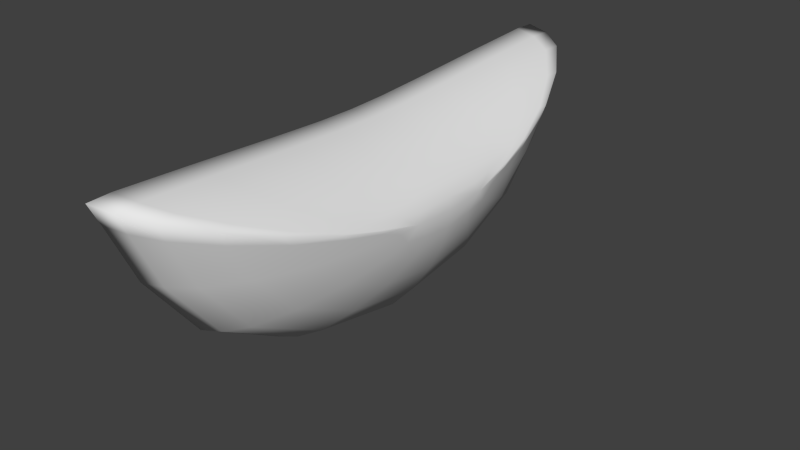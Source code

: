 # Source: buabuae4.blend  (saved by Blender 2.76.0; exported with 4.5.12 LTS)
import bpy
from mathutils import Matrix  # noqa: F401  (used for matrix-valued properties, if any)

bpy.ops.wm.read_factory_settings(use_empty=True)
scene = bpy.context.scene
scene.name = 'Scene'

# ---- collections
col_collection_1 = bpy.data.collections.new('Collection 1'); scene.collection.children.link(col_collection_1)

# ---- world
world_world = bpy.data.worlds.new('World'); scene.world = world_world
world_world.color = (0.05088, 0.05088, 0.05088)
world_world.use_sun_shadow = False
world_world.sun_shadow_jitter_overblur = 0.0
world_world.cycles.sampling_method = 'MANUAL'
world_world.cycles.sample_map_resolution = 256

# ---- meshes
me_circle = bpy.data.meshes.new('Circle')
me_circle.from_pydata([(-0.6952, -1.375, 0.7271), (-0.3247, -0.9498, 0.9618), (0.2407, -0.5104, 0.7271), (-0.6794, -0.9041, 0.7271), (-0.3152, -1.192, 0.7271), (-0.6414, -0.2104, 0.7271), (-0.4441, -0.6368, 1.123), (-0.598, -1.12, 0.9618), (-0.5867, -0.7829, 0.9618), (-0.5594, -0.2185, 0.9618), (0.07044, -0.3941, 0.9618), (-0.3392, -0.2128, 1.167), (-0.4393, -0.5154, 1.123), (-0.4344, -0.1954, 1.123), (-0.1594, -0.1856, 1.123), (-0.3261, -0.5025, 1.123), (-0.6952, 1.375, 0.7271), (-0.3148, 0.9498, 0.9618), (0.2506, 0.5104, 0.7271), (-0.6794, 0.9041, 0.7271), (-0.3053, 1.192, 0.7271), (-0.6414, 0.2104, 0.7271), (-0.4441, 0.6368, 1.123), (-0.598, 1.12, 0.9618), (-0.5867, 0.7829, 0.9618), (-0.5594, 0.2185, 0.9618), (0.08032, 0.3941, 0.9618), (-0.3392, 0.2128, 1.167), (-0.4393, 0.5154, 1.123), (-0.4344, 0.1954, 1.123), (-0.1594, 0.1856, 1.123), (-0.3261, 0.5025, 1.123), (-0.6641, -1.298, 0.8447), (-0.6151, -0.2154, 0.8447), (-0.6529, -0.2046, 0.6093), (-0.6925, -0.9121, 0.6093), (-0.709, -1.402, 0.6093), (0.2857, -0.5167, 0.6093), (-0.3236, -1.121, 0.8447), (-0.6497, -0.8698, 0.8447), (0.1756, -0.4781, 0.8447), (-0.5691, -0.4688, 0.9618), (0.3381, 0.0, 0.7271), (0.006762, -0.9359, 0.7271), (-0.6984, -1.263, 0.7271), (-0.6549, -0.4891, 0.7271), (-0.6373, 0.0, 0.7271), (-0.3031, -1.212, 0.6093), (-0.5932, -1.323, 0.7271), (-0.5178, -0.8854, 1.06), (-0.493, -0.2138, 1.06), (-0.3238, -0.7268, 1.06), (-0.51, -0.6594, 1.06), (-0.04962, -0.287, 1.06), (-0.4335, -0.3731, 1.123), (-0.0943, -0.7301, 0.9618), (-0.5246, -1.073, 0.9618), (-0.6002, -1.04, 0.9618), (-0.5566, 0.0, 0.9618), (0.1389, 0.0, 0.9618), (-0.3827, -0.403, 1.156), (-0.3833, -0.1871, 1.156), (-0.3313, -0.3175, 1.156), (-0.3804, -0.3625, 1.156), (-0.2566, -0.1431, 1.156), (-0.3276, 3.725e-09, 1.167), (-0.4125, -0.6016, 1.123), (-0.4451, -0.608, 1.123), (-0.4366, 0.0, 1.123), (-0.1329, 0.0, 1.123), (-0.2275, -0.3576, 1.123), (-0.6641, 1.298, 0.8447), (-0.6151, 0.2154, 0.8447), (-0.6529, 0.2046, 0.6093), (-0.6925, 0.9121, 0.6093), (-0.709, 1.402, 0.6093), (0.2857, 0.5167, 0.6093), (-0.3088, 1.121, 0.8447), (-0.6497, 0.8698, 0.8447), (0.1904, 0.4781, 0.8447), (-0.5691, 0.4688, 0.9618), (0.02157, 0.9359, 0.7271), (-0.6984, 1.263, 0.7271), (-0.6549, 0.4891, 0.7271), (-0.3031, 1.212, 0.6093), (-0.5907, 1.323, 0.7271), (-0.5178, 0.8854, 1.06), (-0.493, 0.2138, 1.06), (-0.3213, 0.7268, 1.06), (-0.51, 0.6594, 1.06), (-0.04715, 0.287, 1.06), (-0.4335, 0.3731, 1.123), (-0.07949, 0.7301, 0.9618), (-0.5221, 1.073, 0.9618), (-0.6002, 1.04, 0.9618), (-0.3827, 0.403, 1.156), (-0.3833, 0.1871, 1.156), (-0.3313, 0.3175, 1.156), (-0.3804, 0.3625, 1.156), (-0.2566, 0.1431, 1.156), (-0.4125, 0.6016, 1.123), (-0.4451, 0.608, 1.123), (-0.2275, 0.3576, 1.123), (-0.6669, -1.196, 0.8447), (-0.6274, -0.4867, 0.8447), (-0.667, -0.4837, 0.6093), (-0.7122, -1.286, 0.6093), (0.03967, -0.9488, 0.6093), (-0.03496, -0.878, 0.8447), (-0.5725, -1.248, 0.8447), (-0.6002, -1.348, 0.6093), (-0.4658, -0.8428, 1.06), (-0.5193, -0.8318, 1.06), (-0.4984, -0.4321, 1.06), (-0.1617, -0.5405, 1.06), (-0.3774, -0.4374, 1.147), (-0.4011, -0.4588, 1.147), (-0.3973, -0.3075, 1.147), (-0.2708, -0.2636, 1.147), (-0.6669, 1.196, 0.8447), (-0.6274, 0.4867, 0.8447), (-0.6487, 0.0, 0.6093), (-0.667, 0.4837, 0.6093), (-0.7122, 1.286, 0.6093), (0.03967, 0.9488, 0.6093), (0.3846, 0.0, 0.6093), (-0.6115, -9.313e-10, 0.8447), (-0.01274, 0.878, 0.8447), (0.2651, 0.0, 0.8447), (-0.5688, 1.248, 0.8447), (-0.6002, 1.348, 0.6093), (-0.4652, 0.8428, 1.06), (-0.5193, 0.8318, 1.06), (-0.4984, 0.4321, 1.06), (-0.4919, 0.0, 1.06), (-0.158, 0.5405, 1.06), (-0.005471, 1.863e-09, 1.06), (-0.3774, 0.4374, 1.147), (-0.4011, 0.4588, 1.147), (-0.3973, 0.3075, 1.147), (-0.3841, 1.863e-09, 1.156), (-0.2708, 0.2636, 1.147), (-0.241, 9.313e-10, 1.156)], [], [(0, 44, 106, 36), (0, 36, 110, 48), (0, 48, 109, 32), (0, 32, 103, 44), (1, 56, 109, 38), (1, 38, 108, 55), (1, 55, 114, 51), (1, 51, 111, 56), (2, 43, 107, 37), (2, 37, 125, 42), (2, 42, 128, 40), (2, 40, 108, 43), (3, 45, 105, 35), (3, 35, 106, 44), (3, 44, 103, 39), (3, 39, 104, 45), (4, 48, 110, 47), (4, 47, 107, 43), (4, 43, 108, 38), (4, 38, 109, 48), (5, 46, 121, 34), (5, 34, 105, 45), (5, 45, 104, 33), (5, 33, 126, 46), (6, 67, 112, 49), (6, 49, 111, 66), (6, 66, 115, 60), (6, 60, 116, 67), (7, 57, 103, 32), (7, 32, 109, 56), (7, 56, 111, 49), (7, 49, 112, 57), (8, 41, 104, 39), (8, 39, 103, 57), (8, 57, 112, 52), (8, 52, 113, 41), (9, 58, 126, 33), (9, 33, 104, 41), (9, 41, 113, 50), (9, 50, 134, 58), (10, 55, 108, 40), (10, 40, 128, 59), (10, 59, 136, 53), (10, 53, 114, 55), (11, 61, 117, 63), (11, 63, 116, 60), (11, 60, 115, 62), (11, 62, 118, 64), (11, 64, 142, 65), (11, 65, 140, 61), (12, 54, 113, 52), (12, 52, 112, 67), (12, 67, 116, 63), (12, 63, 117, 54), (13, 68, 134, 50), (13, 50, 113, 54), (13, 54, 117, 61), (13, 61, 140, 68), (14, 70, 114, 53), (14, 53, 136, 69), (14, 69, 142, 64), (14, 64, 118, 70), (15, 66, 111, 51), (15, 51, 114, 70), (15, 70, 118, 62), (15, 62, 115, 66), (16, 75, 123, 82), (16, 82, 119, 71), (16, 71, 129, 85), (16, 85, 130, 75), (17, 77, 129, 93), (17, 93, 131, 88), (17, 88, 135, 92), (17, 92, 127, 77), (18, 76, 124, 81), (18, 81, 127, 79), (18, 79, 128, 42), (18, 42, 125, 76), (19, 74, 122, 83), (19, 83, 120, 78), (19, 78, 119, 82), (19, 82, 123, 74), (20, 84, 130, 85), (20, 85, 129, 77), (20, 77, 127, 81), (20, 81, 124, 84), (21, 73, 121, 46), (21, 46, 126, 72), (21, 72, 120, 83), (21, 83, 122, 73), (22, 86, 132, 101), (22, 101, 138, 95), (22, 95, 137, 100), (22, 100, 131, 86), (23, 71, 119, 94), (23, 94, 132, 86), (23, 86, 131, 93), (23, 93, 129, 71), (24, 78, 120, 80), (24, 80, 133, 89), (24, 89, 132, 94), (24, 94, 119, 78), (25, 72, 126, 58), (25, 58, 134, 87), (25, 87, 133, 80), (25, 80, 120, 72), (26, 79, 127, 92), (26, 92, 135, 90), (26, 90, 136, 59), (26, 59, 128, 79), (27, 98, 139, 96), (27, 96, 140, 65), (27, 65, 142, 99), (27, 99, 141, 97), (27, 97, 137, 95), (27, 95, 138, 98), (28, 89, 133, 91), (28, 91, 139, 98), (28, 98, 138, 101), (28, 101, 132, 89), (29, 87, 134, 68), (29, 68, 140, 96), (29, 96, 139, 91), (29, 91, 133, 87), (30, 90, 135, 102), (30, 102, 141, 99), (30, 99, 142, 69), (30, 69, 136, 90), (31, 88, 131, 100), (31, 100, 137, 97), (31, 97, 141, 102), (31, 102, 135, 88), (34, 121, 73, 122, 74, 123, 75, 130, 84, 124, 76, 125, 37, 107, 47, 110, 36, 106, 35, 105)])
me_circle.polygons.foreach_set('use_smooth', [True] * 133)
me_circle.use_remesh_preserve_volume = False
me_circle.use_remesh_preserve_attributes = False
me_circle.use_mirror_vertex_groups = False
me_circle.update()

# ---- objects
ob_circle = bpy.data.objects.new('Circle', me_circle)

# ---- transforms, parenting, visibility, modifiers, constraints
ob_circle.location = (0.0, 0.0, 0.0)
ob_circle.rotation_euler = (-0.0, 1.571, 0.0)
ob_circle.lineart.crease_threshold = 0.0

# ---- collection membership
col_collection_1.objects.link(ob_circle)

# ---- scene / render settings (as saved in the file)
scene.frame_start = 1; scene.frame_end = 250; scene.frame_set(1)
scene.render.engine = 'BLENDER_EEVEE_NEXT'
scene.render.resolution_percentage = 50
scene.render.dither_intensity = 0.0
scene.cycles.use_denoising = False
scene.cycles.samples = 10
scene.cycles.sampling_pattern = 'TABULATED_SOBOL'
scene.cycles.light_sampling_threshold = 0.0
scene.cycles.use_adaptive_sampling = False
scene.cycles.use_light_tree = False
scene.cycles.blur_glossy = 0.0
scene.cycles.pixel_filter_type = 'GAUSSIAN'
scene.cycles.sample_clamp_indirect = 0.0
scene.view_settings.view_transform = 'Standard'
bpy.context.view_layer.update()

# ---- added for rendering (the .blend has no active camera and no usable light): camera, sun
cam_auto = bpy.data.cameras.new('AutoCamera')
cam_auto.lens = 50.0
cam_auto.sensor_width = 36.0
cam_auto.clip_end = 1000.0
ob_auto_camera = bpy.data.objects.new('AutoCamera', cam_auto)
scene.collection.objects.link(ob_auto_camera)
ob_auto_camera.location = (3.72198, -3.40061, 2.4309)
ob_auto_camera.rotation_euler = (1.09748, -7.21219e-08, 0.694738)
scene.camera = ob_auto_camera
light_auto_sun = bpy.data.lights.new('AutoSun', 'SUN')
light_auto_sun.energy = 3.0
light_auto_sun.angle = 0.0523599
ob_auto_sun = bpy.data.objects.new('AutoSun', light_auto_sun)
scene.collection.objects.link(ob_auto_sun)
ob_auto_sun.rotation_euler = (0.872665, 0.174533, 0.523599)
bpy.context.view_layer.update()
